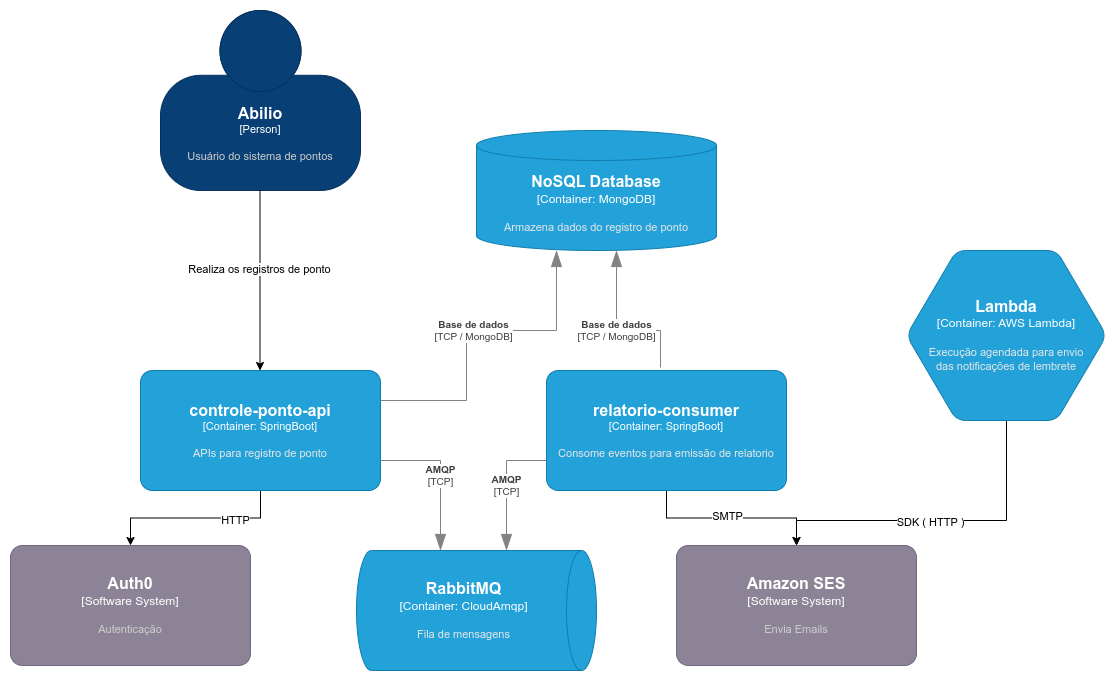

The diagram above was exported from draw.io. Its source (the exported page's mxGraphModel, read from the mxfile embedded in the PNG):
<mxGraphModel dx="1434" dy="793" grid="1" gridSize="10" guides="1" tooltips="1" connect="1" arrows="1" fold="1" page="1" pageScale="1" pageWidth="827" pageHeight="1169" math="0" shadow="0">
  <root>
    <mxCell id="w_ZAJiwDzAUmlq5y1X2T-0" />
    <mxCell id="w_ZAJiwDzAUmlq5y1X2T-1" parent="w_ZAJiwDzAUmlq5y1X2T-0" />
    <mxCell id="w_ZAJiwDzAUmlq5y1X2T-2" style="edgeStyle=orthogonalEdgeStyle;rounded=0;orthogonalLoop=1;jettySize=auto;html=1;" edge="1" parent="w_ZAJiwDzAUmlq5y1X2T-1" source="w_ZAJiwDzAUmlq5y1X2T-4" target="w_ZAJiwDzAUmlq5y1X2T-18">
      <mxGeometry relative="1" as="geometry" />
    </mxCell>
    <mxCell id="w_ZAJiwDzAUmlq5y1X2T-3" value="HTTP" style="edgeLabel;html=1;align=center;verticalAlign=middle;resizable=0;points=[];" vertex="1" connectable="0" parent="w_ZAJiwDzAUmlq5y1X2T-2">
      <mxGeometry x="-0.4184" y="2" relative="1" as="geometry">
        <mxPoint x="1" as="offset" />
      </mxGeometry>
    </mxCell>
    <object placeholders="1" c4Name="controle-ponto-api" c4Type="Container" c4Technology="SpringBoot" c4Description="APIs para registro de ponto" label="&lt;font style=&quot;font-size: 16px&quot;&gt;&lt;b&gt;%c4Name%&lt;/b&gt;&lt;/font&gt;&lt;div&gt;[%c4Type%: %c4Technology%]&lt;/div&gt;&lt;br&gt;&lt;div&gt;&lt;font style=&quot;font-size: 11px&quot;&gt;&lt;font color=&quot;#E6E6E6&quot;&gt;%c4Description%&lt;/font&gt;&lt;/div&gt;" id="w_ZAJiwDzAUmlq5y1X2T-4">
      <mxCell style="rounded=1;whiteSpace=wrap;html=1;fontSize=11;labelBackgroundColor=none;fillColor=#23A2D9;fontColor=#ffffff;align=center;arcSize=10;strokeColor=#0E7DAD;metaEdit=1;resizable=0;points=[[0.25,0,0],[0.5,0,0],[0.75,0,0],[1,0.25,0],[1,0.5,0],[1,0.75,0],[0.75,1,0],[0.5,1,0],[0.25,1,0],[0,0.75,0],[0,0.5,0],[0,0.25,0]];" vertex="1" parent="w_ZAJiwDzAUmlq5y1X2T-1">
        <mxGeometry x="424" y="410" width="240" height="120" as="geometry" />
      </mxCell>
    </object>
    <mxCell id="w_ZAJiwDzAUmlq5y1X2T-5" style="edgeStyle=orthogonalEdgeStyle;rounded=0;orthogonalLoop=1;jettySize=auto;html=1;" edge="1" parent="w_ZAJiwDzAUmlq5y1X2T-1" source="w_ZAJiwDzAUmlq5y1X2T-7" target="w_ZAJiwDzAUmlq5y1X2T-16">
      <mxGeometry relative="1" as="geometry" />
    </mxCell>
    <mxCell id="w_ZAJiwDzAUmlq5y1X2T-6" value="SMTP" style="edgeLabel;html=1;align=center;verticalAlign=middle;resizable=0;points=[];" vertex="1" connectable="0" parent="w_ZAJiwDzAUmlq5y1X2T-5">
      <mxGeometry x="-0.0541" y="3" relative="1" as="geometry">
        <mxPoint x="1" y="1" as="offset" />
      </mxGeometry>
    </mxCell>
    <object placeholders="1" c4Name="relatorio-consumer" c4Type="Container" c4Technology="SpringBoot" c4Description="Consome eventos para emissão de relatorio" label="&lt;font style=&quot;font-size: 16px&quot;&gt;&lt;b&gt;%c4Name%&lt;/b&gt;&lt;/font&gt;&lt;div&gt;[%c4Type%: %c4Technology%]&lt;/div&gt;&lt;br&gt;&lt;div&gt;&lt;font style=&quot;font-size: 11px&quot;&gt;&lt;font color=&quot;#E6E6E6&quot;&gt;%c4Description%&lt;/font&gt;&lt;/div&gt;" id="w_ZAJiwDzAUmlq5y1X2T-7">
      <mxCell style="rounded=1;whiteSpace=wrap;html=1;fontSize=11;labelBackgroundColor=none;fillColor=#23A2D9;fontColor=#ffffff;align=center;arcSize=10;strokeColor=#0E7DAD;metaEdit=1;resizable=0;points=[[0.25,0,0],[0.5,0,0],[0.75,0,0],[1,0.25,0],[1,0.5,0],[1,0.75,0],[0.75,1,0],[0.5,1,0],[0.25,1,0],[0,0.75,0],[0,0.5,0],[0,0.25,0]];" vertex="1" parent="w_ZAJiwDzAUmlq5y1X2T-1">
        <mxGeometry x="830" y="410" width="240" height="120" as="geometry" />
      </mxCell>
    </object>
    <object placeholders="1" c4Type="NoSQL Database" c4Container="Container" c4Technology="MongoDB" c4Description="Armazena dados do registro de ponto" label="&lt;font style=&quot;font-size: 16px&quot;&gt;&lt;b&gt;%c4Type%&lt;/b&gt;&lt;/font&gt;&lt;div&gt;[%c4Container%:&amp;nbsp;%c4Technology%]&lt;/div&gt;&lt;br&gt;&lt;div&gt;&lt;font style=&quot;font-size: 11px&quot;&gt;&lt;font color=&quot;#E6E6E6&quot;&gt;%c4Description%&lt;/font&gt;&lt;/div&gt;" id="w_ZAJiwDzAUmlq5y1X2T-8">
      <mxCell style="shape=cylinder3;size=15;whiteSpace=wrap;html=1;boundedLbl=1;rounded=0;labelBackgroundColor=none;fillColor=#23A2D9;fontSize=12;fontColor=#ffffff;align=center;strokeColor=#0E7DAD;metaEdit=1;points=[[0.5,0,0],[1,0.25,0],[1,0.5,0],[1,0.75,0],[0.5,1,0],[0,0.75,0],[0,0.5,0],[0,0.25,0]];resizable=0;" vertex="1" parent="w_ZAJiwDzAUmlq5y1X2T-1">
        <mxGeometry x="760" y="170" width="240" height="120" as="geometry" />
      </mxCell>
    </object>
    <object placeholders="1" c4Type="Relationship" c4Technology="TCP / MongoDB" c4Description="Base de dados" label="&lt;div style=&quot;text-align: left&quot;&gt;&lt;div style=&quot;text-align: center&quot;&gt;&lt;b&gt;%c4Description%&lt;/b&gt;&lt;/div&gt;&lt;div style=&quot;text-align: center&quot;&gt;[%c4Technology%]&lt;/div&gt;&lt;/div&gt;" id="w_ZAJiwDzAUmlq5y1X2T-9">
      <mxCell style="endArrow=blockThin;html=1;fontSize=10;fontColor=#404040;strokeWidth=1;endFill=1;strokeColor=#828282;elbow=vertical;metaEdit=1;endSize=14;startSize=14;jumpStyle=arc;jumpSize=16;rounded=0;edgeStyle=orthogonalEdgeStyle;exitX=1;exitY=0.25;exitDx=0;exitDy=0;exitPerimeter=0;" edge="1" parent="w_ZAJiwDzAUmlq5y1X2T-1" source="w_ZAJiwDzAUmlq5y1X2T-4" target="w_ZAJiwDzAUmlq5y1X2T-8">
        <mxGeometry width="240" relative="1" as="geometry">
          <mxPoint x="614" y="540" as="sourcePoint" />
          <mxPoint x="794" y="740" as="targetPoint" />
          <Array as="points">
            <mxPoint x="750" y="440" />
            <mxPoint x="750" y="370" />
            <mxPoint x="840" y="370" />
          </Array>
        </mxGeometry>
      </mxCell>
    </object>
    <object placeholders="1" c4Name="Abilio" c4Type="Person" c4Description="Usuário do sistema de pontos" label="&lt;font style=&quot;font-size: 16px&quot;&gt;&lt;b&gt;%c4Name%&lt;/b&gt;&lt;/font&gt;&lt;div&gt;[%c4Type%]&lt;/div&gt;&lt;br&gt;&lt;div&gt;&lt;font style=&quot;font-size: 11px&quot;&gt;&lt;font color=&quot;#cccccc&quot;&gt;%c4Description%&lt;/font&gt;&lt;/div&gt;" id="w_ZAJiwDzAUmlq5y1X2T-10">
      <mxCell style="html=1;fontSize=11;dashed=0;whiteSpace=wrap;fillColor=#083F75;strokeColor=#06315C;fontColor=#ffffff;shape=mxgraph.c4.person2;align=center;metaEdit=1;points=[[0.5,0,0],[1,0.5,0],[1,0.75,0],[0.75,1,0],[0.5,1,0],[0.25,1,0],[0,0.75,0],[0,0.5,0]];resizable=0;" vertex="1" parent="w_ZAJiwDzAUmlq5y1X2T-1">
        <mxGeometry x="444" y="50" width="200" height="180" as="geometry" />
      </mxCell>
    </object>
    <mxCell id="w_ZAJiwDzAUmlq5y1X2T-11" style="edgeStyle=orthogonalEdgeStyle;rounded=0;orthogonalLoop=1;jettySize=auto;html=1;" edge="1" parent="w_ZAJiwDzAUmlq5y1X2T-1">
      <mxGeometry relative="1" as="geometry">
        <mxPoint x="543.5" y="230" as="sourcePoint" />
        <mxPoint x="543.5" y="410" as="targetPoint" />
      </mxGeometry>
    </mxCell>
    <mxCell id="w_ZAJiwDzAUmlq5y1X2T-12" value="Realiza os registros de ponto" style="edgeLabel;html=1;align=center;verticalAlign=middle;resizable=0;points=[];" vertex="1" connectable="0" parent="w_ZAJiwDzAUmlq5y1X2T-11">
      <mxGeometry x="-0.1333" y="-1" relative="1" as="geometry">
        <mxPoint as="offset" />
      </mxGeometry>
    </mxCell>
    <object placeholders="1" c4Type="RabbitMQ" c4Container="Container" c4Technology="CloudAmqp" c4Description="Fila de mensagens" label="&lt;font style=&quot;font-size: 16px&quot;&gt;&lt;b&gt;%c4Type%&lt;/b&gt;&lt;/font&gt;&lt;div&gt;[%c4Container%:&amp;nbsp;%c4Technology%]&lt;/div&gt;&lt;br&gt;&lt;div&gt;&lt;font style=&quot;font-size: 11px&quot;&gt;&lt;font color=&quot;#E6E6E6&quot;&gt;%c4Description%&lt;/font&gt;&lt;/div&gt;" id="w_ZAJiwDzAUmlq5y1X2T-13">
      <mxCell style="shape=cylinder3;size=15;direction=south;whiteSpace=wrap;html=1;boundedLbl=1;rounded=0;labelBackgroundColor=none;fillColor=#23A2D9;fontSize=12;fontColor=#ffffff;align=center;strokeColor=#0E7DAD;metaEdit=1;points=[[0.5,0,0],[1,0.25,0],[1,0.5,0],[1,0.75,0],[0.5,1,0],[0,0.75,0],[0,0.5,0],[0,0.25,0]];resizable=0;" vertex="1" parent="w_ZAJiwDzAUmlq5y1X2T-1">
        <mxGeometry x="640" y="590" width="240" height="120" as="geometry" />
      </mxCell>
    </object>
    <object placeholders="1" c4Type="Relationship" c4Technology="TCP" c4Description="AMQP" label="&lt;div style=&quot;text-align: left&quot;&gt;&lt;div style=&quot;text-align: center&quot;&gt;&lt;b&gt;%c4Description%&lt;/b&gt;&lt;/div&gt;&lt;div style=&quot;text-align: center&quot;&gt;[%c4Technology%]&lt;/div&gt;&lt;/div&gt;" id="w_ZAJiwDzAUmlq5y1X2T-14">
      <mxCell style="endArrow=blockThin;html=1;fontSize=10;fontColor=#404040;strokeWidth=1;endFill=1;strokeColor=#828282;elbow=vertical;metaEdit=1;endSize=14;startSize=14;jumpStyle=arc;jumpSize=16;rounded=0;edgeStyle=orthogonalEdgeStyle;exitX=1;exitY=0.75;exitDx=0;exitDy=0;exitPerimeter=0;" edge="1" parent="w_ZAJiwDzAUmlq5y1X2T-1" source="w_ZAJiwDzAUmlq5y1X2T-4">
        <mxGeometry width="240" relative="1" as="geometry">
          <mxPoint x="686" y="560" as="sourcePoint" />
          <mxPoint x="724" y="590" as="targetPoint" />
          <Array as="points">
            <mxPoint x="724" y="500" />
            <mxPoint x="724" y="590" />
          </Array>
        </mxGeometry>
      </mxCell>
    </object>
    <object placeholders="1" c4Type="Relationship" c4Technology="TCP" c4Description="AMQP" label="&lt;div style=&quot;text-align: left&quot;&gt;&lt;div style=&quot;text-align: center&quot;&gt;&lt;b&gt;%c4Description%&lt;/b&gt;&lt;/div&gt;&lt;div style=&quot;text-align: center&quot;&gt;[%c4Technology%]&lt;/div&gt;&lt;/div&gt;" id="w_ZAJiwDzAUmlq5y1X2T-15">
      <mxCell style="endArrow=blockThin;html=1;fontSize=10;fontColor=#404040;strokeWidth=1;endFill=1;strokeColor=#828282;elbow=vertical;metaEdit=1;endSize=14;startSize=14;jumpStyle=arc;jumpSize=16;rounded=0;edgeStyle=orthogonalEdgeStyle;exitX=0;exitY=0.75;exitDx=0;exitDy=0;exitPerimeter=0;" edge="1" parent="w_ZAJiwDzAUmlq5y1X2T-1" source="w_ZAJiwDzAUmlq5y1X2T-7" target="w_ZAJiwDzAUmlq5y1X2T-13">
        <mxGeometry width="240" relative="1" as="geometry">
          <mxPoint x="760" y="500" as="sourcePoint" />
          <mxPoint x="820" y="590" as="targetPoint" />
          <Array as="points">
            <mxPoint x="790" y="500" />
          </Array>
        </mxGeometry>
      </mxCell>
    </object>
    <object placeholders="1" c4Name="Amazon SES" c4Type="Software System" c4Description="Envia Emails" label="&lt;font style=&quot;font-size: 16px&quot;&gt;&lt;b&gt;%c4Name%&lt;/b&gt;&lt;/font&gt;&lt;div&gt;[%c4Type%]&lt;/div&gt;&lt;br&gt;&lt;div&gt;&lt;font style=&quot;font-size: 11px&quot;&gt;&lt;font color=&quot;#cccccc&quot;&gt;%c4Description%&lt;/font&gt;&lt;/div&gt;" id="w_ZAJiwDzAUmlq5y1X2T-16">
      <mxCell style="rounded=1;whiteSpace=wrap;html=1;labelBackgroundColor=none;fillColor=#8C8496;fontColor=#ffffff;align=center;arcSize=10;strokeColor=#736782;metaEdit=1;resizable=0;points=[[0.25,0,0],[0.5,0,0],[0.75,0,0],[1,0.25,0],[1,0.5,0],[1,0.75,0],[0.75,1,0],[0.5,1,0],[0.25,1,0],[0,0.75,0],[0,0.5,0],[0,0.25,0]];" vertex="1" parent="w_ZAJiwDzAUmlq5y1X2T-1">
        <mxGeometry x="960" y="585" width="240" height="120" as="geometry" />
      </mxCell>
    </object>
    <object placeholders="1" c4Type="Relationship" c4Technology="TCP / MongoDB" c4Description="Base de dados" label="&lt;div style=&quot;text-align: left&quot;&gt;&lt;div style=&quot;text-align: center&quot;&gt;&lt;b&gt;%c4Description%&lt;/b&gt;&lt;/div&gt;&lt;div style=&quot;text-align: center&quot;&gt;[%c4Technology%]&lt;/div&gt;&lt;/div&gt;" id="w_ZAJiwDzAUmlq5y1X2T-17">
      <mxCell style="endArrow=blockThin;html=1;fontSize=10;fontColor=#404040;strokeWidth=1;endFill=1;strokeColor=#828282;elbow=vertical;metaEdit=1;endSize=14;startSize=14;jumpStyle=arc;jumpSize=16;rounded=0;edgeStyle=orthogonalEdgeStyle;exitX=0.475;exitY=-0.025;exitDx=0;exitDy=0;exitPerimeter=0;" edge="1" parent="w_ZAJiwDzAUmlq5y1X2T-1" source="w_ZAJiwDzAUmlq5y1X2T-7" target="w_ZAJiwDzAUmlq5y1X2T-8">
        <mxGeometry width="240" relative="1" as="geometry">
          <mxPoint x="674" y="450" as="sourcePoint" />
          <mxPoint x="870" y="300" as="targetPoint" />
          <Array as="points">
            <mxPoint x="944" y="370" />
            <mxPoint x="900" y="370" />
          </Array>
        </mxGeometry>
      </mxCell>
    </object>
    <object placeholders="1" c4Name="Auth0" c4Type="Software System" c4Description="Autenticação" label="&lt;font style=&quot;font-size: 16px&quot;&gt;&lt;b&gt;%c4Name%&lt;/b&gt;&lt;/font&gt;&lt;div&gt;[%c4Type%]&lt;/div&gt;&lt;br&gt;&lt;div&gt;&lt;font style=&quot;font-size: 11px&quot;&gt;&lt;font color=&quot;#cccccc&quot;&gt;%c4Description%&lt;/font&gt;&lt;/div&gt;" id="w_ZAJiwDzAUmlq5y1X2T-18">
      <mxCell style="rounded=1;whiteSpace=wrap;html=1;labelBackgroundColor=none;fillColor=#8C8496;fontColor=#ffffff;align=center;arcSize=10;strokeColor=#736782;metaEdit=1;resizable=0;points=[[0.25,0,0],[0.5,0,0],[0.75,0,0],[1,0.25,0],[1,0.5,0],[1,0.75,0],[0.75,1,0],[0.5,1,0],[0.25,1,0],[0,0.75,0],[0,0.5,0],[0,0.25,0]];" vertex="1" parent="w_ZAJiwDzAUmlq5y1X2T-1">
        <mxGeometry x="294" y="585" width="240" height="120" as="geometry" />
      </mxCell>
    </object>
    <mxCell id="A7QiAuHvQ03JhfD88ReA-3" style="edgeStyle=orthogonalEdgeStyle;rounded=0;orthogonalLoop=1;jettySize=auto;html=1;" edge="1" parent="w_ZAJiwDzAUmlq5y1X2T-1" source="A7QiAuHvQ03JhfD88ReA-2" target="w_ZAJiwDzAUmlq5y1X2T-16">
      <mxGeometry relative="1" as="geometry">
        <Array as="points">
          <mxPoint x="1290" y="560" />
          <mxPoint x="1080" y="560" />
        </Array>
      </mxGeometry>
    </mxCell>
    <mxCell id="aKvTbQ64QPGdZyn9ggDQ-0" value="SDK ( HTTP )" style="edgeLabel;html=1;align=center;verticalAlign=middle;resizable=0;points=[];" vertex="1" connectable="0" parent="A7QiAuHvQ03JhfD88ReA-3">
      <mxGeometry x="0.0567" y="1" relative="1" as="geometry">
        <mxPoint as="offset" />
      </mxGeometry>
    </mxCell>
    <object placeholders="1" c4Type="Lambda" c4Container="Container" c4Technology="AWS Lambda" c4Description="Execução agendada para envio &#10;das notificações de lembrete" label="&lt;font style=&quot;font-size: 16px&quot;&gt;&lt;b&gt;%c4Type%&lt;/b&gt;&lt;/font&gt;&lt;div&gt;[%c4Container%:&amp;nbsp;%c4Technology%]&lt;/div&gt;&lt;br&gt;&lt;div&gt;&lt;font style=&quot;font-size: 11px&quot;&gt;&lt;font color=&quot;#E6E6E6&quot;&gt;%c4Description%&lt;/font&gt;&lt;/div&gt;" id="A7QiAuHvQ03JhfD88ReA-2">
      <mxCell style="shape=hexagon;size=50;perimeter=hexagonPerimeter2;whiteSpace=wrap;html=1;fixedSize=1;rounded=1;labelBackgroundColor=none;fillColor=#23A2D9;fontSize=12;fontColor=#ffffff;align=center;strokeColor=#0E7DAD;metaEdit=1;points=[[0.5,0,0],[1,0.25,0],[1,0.5,0],[1,0.75,0],[0.5,1,0],[0,0.75,0],[0,0.5,0],[0,0.25,0]];resizable=0;" vertex="1" parent="w_ZAJiwDzAUmlq5y1X2T-1">
        <mxGeometry x="1190" y="290" width="200" height="170" as="geometry" />
      </mxCell>
    </object>
  </root>
</mxGraphModel>